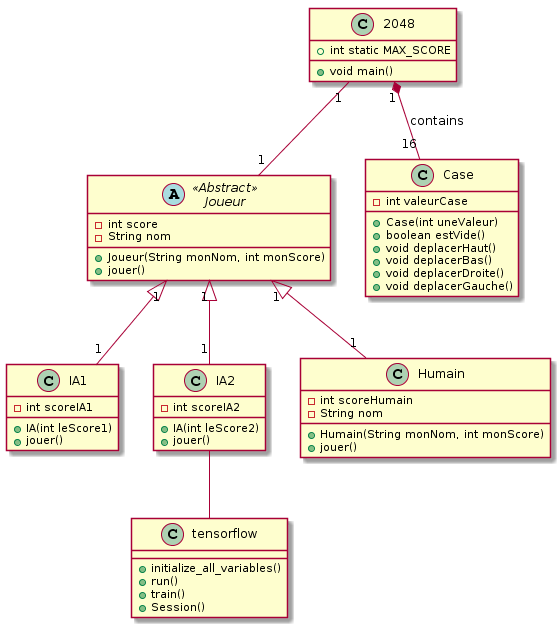

The diagram above was rendered by PlantUML. Its source (embedded in the PNG):
@startuml
class 2048 {
+int static MAX_SCORE
+ void main()
}
abstract class Joueur {
- int score
- String nom
+ Joueur(String monNom, int monScore)
+ jouer()
}
abstract class Joueur <<Abstract>>
class IA1 {
- int scoreIA1
+ IA(int leScore1)
+ jouer()
}
class IA2 {
- int scoreIA2
+ IA(int leScore2)
+ jouer()
}
class tensorflow{
+ initialize_all_variables()
+ run()
+ train()
+ Session()
}
class Humain {
- int scoreHumain
- String nom
+ Humain(String monNom, int monScore)
+jouer()
}
class Case {
- int valeurCase
+ Case(int uneValeur)
+ boolean estVide()
+ void deplacerHaut()
+ void deplacerBas()
+ void deplacerDroite()
+ void deplacerGauche()
}
2048 "1" -- "1" Joueur
2048 "1" *-- "16" Case : contains
Joueur "1" <|-- "1" IA1
Joueur "1" <|-- "1" IA2
Joueur "1" <|-- "1" Humain
IA2 -- tensorflow
@enduml